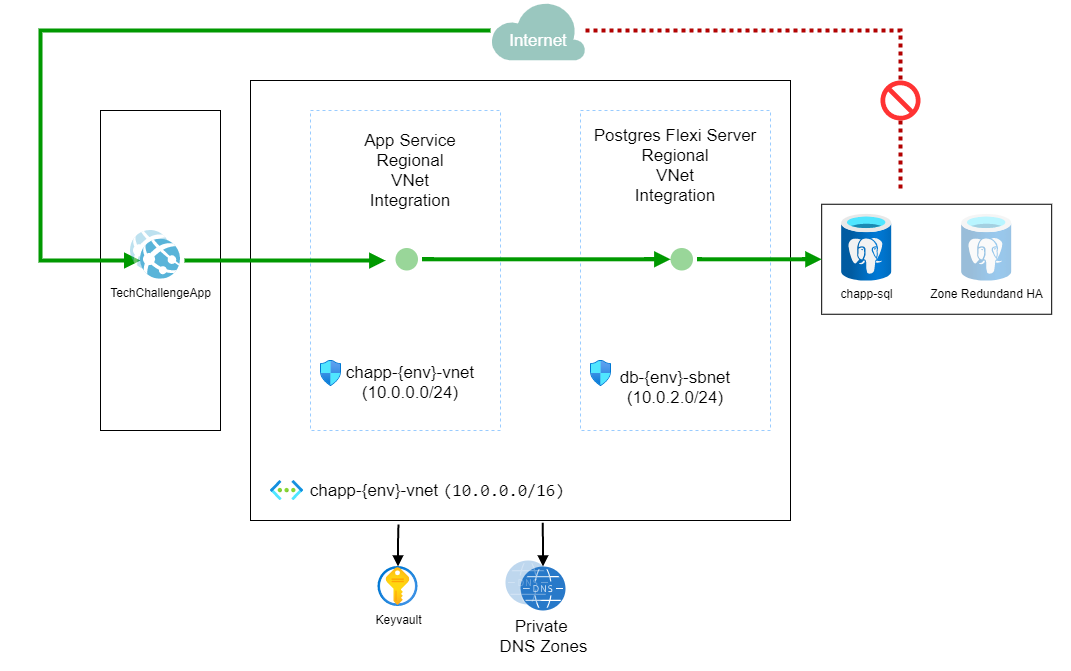

The diagram above was exported from draw.io. Its source (the exported page's mxGraphModel, read from the mxfile embedded in the PNG):
<mxGraphModel dx="1422" dy="822" grid="1" gridSize="10" guides="1" tooltips="1" connect="1" arrows="1" fold="1" page="1" pageScale="1" pageWidth="1169" pageHeight="827" math="0" shadow="0">
  <root>
    <mxCell id="0" />
    <mxCell id="1" parent="0" />
    <mxCell id="8DTVwDEHJog0y1hD2dIi-48" value="" style="rounded=0;whiteSpace=wrap;html=1;labelBackgroundColor=none;gradientColor=none;fontFamily=Helvetica;fontSize=17;fontColor=#FFFFFF;opacity=30;fillColor=none;strokeColor=none;" parent="1" vertex="1">
      <mxGeometry x="80" y="10" width="1070" height="670" as="geometry" />
    </mxCell>
    <mxCell id="5vFL_26yuVsMvgtE7zkg-4" value="" style="rounded=0;whiteSpace=wrap;html=1;" parent="1" vertex="1">
      <mxGeometry x="330" y="90" width="540" height="440" as="geometry" />
    </mxCell>
    <mxCell id="8DTVwDEHJog0y1hD2dIi-23" value="" style="rounded=0;whiteSpace=wrap;html=1;labelBackgroundColor=none;fillColor=none;fontFamily=Helvetica;fontSize=17;fontColor=#000000;perimeterSpacing=1;" parent="1" vertex="1">
      <mxGeometry x="180" y="120" width="120" height="320" as="geometry" />
    </mxCell>
    <mxCell id="8DTVwDEHJog0y1hD2dIi-21" value="" style="rounded=0;whiteSpace=wrap;html=1;fontFamily=Helvetica;fontSize=17;fontColor=#000000;labelBackgroundColor=none;fillColor=none;" parent="1" vertex="1">
      <mxGeometry x="901.18" y="213.75" width="230" height="110" as="geometry" />
    </mxCell>
    <mxCell id="5vFL_26yuVsMvgtE7zkg-11" value="" style="rounded=0;whiteSpace=wrap;html=1;dashed=1;strokeColor=#99CCFF;" parent="1" vertex="1">
      <mxGeometry x="660" y="120" width="190" height="320" as="geometry" />
    </mxCell>
    <mxCell id="5vFL_26yuVsMvgtE7zkg-10" value="" style="rounded=0;whiteSpace=wrap;html=1;dashed=1;strokeColor=#99CCFF;" parent="1" vertex="1">
      <mxGeometry x="390" y="120" width="190" height="320" as="geometry" />
    </mxCell>
    <mxCell id="8DTVwDEHJog0y1hD2dIi-44" style="edgeStyle=orthogonalEdgeStyle;rounded=0;orthogonalLoop=1;jettySize=auto;html=1;entryX=0.274;entryY=1.009;entryDx=0;entryDy=0;entryPerimeter=0;startArrow=block;startFill=1;endArrow=none;endFill=0;strokeColor=#000000;strokeWidth=2;fontFamily=Helvetica;fontSize=17;fontColor=#FFFFFF;" parent="1" source="5vFL_26yuVsMvgtE7zkg-1" target="5vFL_26yuVsMvgtE7zkg-4" edge="1">
      <mxGeometry relative="1" as="geometry" />
    </mxCell>
    <mxCell id="5vFL_26yuVsMvgtE7zkg-1" value="Keyvault&lt;br&gt;&lt;br&gt;" style="aspect=fixed;html=1;points=[];align=center;image;fontSize=12;image=img/lib/azure2/security/Key_Vaults.svg;labelBackgroundColor=none;" parent="1" vertex="1">
      <mxGeometry x="457.5" y="576" width="40" height="40" as="geometry" />
    </mxCell>
    <mxCell id="5vFL_26yuVsMvgtE7zkg-2" value="&lt;font style=&quot;font-size: 17px&quot;&gt;&amp;nbsp;chapp-{env}-vnet&amp;nbsp;&lt;span style=&quot;font-family: &amp;#34;consolas&amp;#34; , &amp;#34;courier new&amp;#34; , monospace&quot;&gt;(10.0.0.0/16)&lt;/span&gt;&lt;/font&gt;" style="aspect=fixed;html=1;points=[];align=left;image;fontSize=12;image=img/lib/azure2/networking/Virtual_Networks.svg;labelPosition=right;verticalLabelPosition=middle;verticalAlign=middle;" parent="1" vertex="1">
      <mxGeometry x="350" y="490.08" width="33.25" height="19.85" as="geometry" />
    </mxCell>
    <mxCell id="5vFL_26yuVsMvgtE7zkg-3" value="chapp-sql" style="aspect=fixed;html=1;points=[];align=center;image;fontSize=12;image=img/lib/azure2/databases/Azure_Database_PostgreSQL_Server.svg;labelBackgroundColor=none;" parent="1" vertex="1">
      <mxGeometry x="921.18" y="223.75" width="50" height="66.67" as="geometry" />
    </mxCell>
    <mxCell id="5vFL_26yuVsMvgtE7zkg-7" value="" style="aspect=fixed;html=1;points=[];align=center;image;fontSize=12;image=img/lib/azure2/networking/Network_Security_Groups.svg;" parent="1" vertex="1">
      <mxGeometry x="400" y="370" width="21.18" height="25.72" as="geometry" />
    </mxCell>
    <mxCell id="8DTVwDEHJog0y1hD2dIi-4" value="" style="group" parent="1" vertex="1" connectable="0">
      <mxGeometry x="570" y="10" width="95" height="60" as="geometry" />
    </mxCell>
    <mxCell id="8DTVwDEHJog0y1hD2dIi-2" value="" style="verticalLabelPosition=middle;html=1;verticalAlign=middle;align=center;strokeColor=none;shape=mxgraph.azure.cloud;labelPosition=center;fillColor=#9AC7BF;" parent="8DTVwDEHJog0y1hD2dIi-4" vertex="1">
      <mxGeometry width="95" height="60" as="geometry" />
    </mxCell>
    <mxCell id="8DTVwDEHJog0y1hD2dIi-3" value="Internet" style="text;html=1;strokeColor=none;fillColor=none;align=center;verticalAlign=middle;whiteSpace=wrap;rounded=0;fontColor=#FFFFFF;fontFamily=Helvetica;fontSize=17;" parent="8DTVwDEHJog0y1hD2dIi-4" vertex="1">
      <mxGeometry x="22.5" y="30" width="50" height="20" as="geometry" />
    </mxCell>
    <mxCell id="8DTVwDEHJog0y1hD2dIi-36" style="edgeStyle=orthogonalEdgeStyle;rounded=0;orthogonalLoop=1;jettySize=auto;html=1;endArrow=none;endFill=0;strokeWidth=4;fontFamily=Helvetica;fontSize=17;fontColor=#000000;dashed=1;dashPattern=1 1;strokeColor=#B20000;" parent="1" source="8DTVwDEHJog0y1hD2dIi-6" edge="1">
      <mxGeometry relative="1" as="geometry">
        <mxPoint x="980" y="200" as="targetPoint" />
      </mxGeometry>
    </mxCell>
    <mxCell id="8DTVwDEHJog0y1hD2dIi-6" value="" style="aspect=fixed;pointerEvents=1;shadow=0;dashed=0;html=1;strokeColor=none;labelPosition=center;verticalLabelPosition=bottom;verticalAlign=top;align=center;shape=mxgraph.mscae.enterprise.not_allowed;fontFamily=Helvetica;fontSize=17;fontColor=#FFFFFF;fillColor=#FF3333;" parent="1" vertex="1">
      <mxGeometry x="960" y="90" width="40" height="40" as="geometry" />
    </mxCell>
    <mxCell id="8DTVwDEHJog0y1hD2dIi-11" style="edgeStyle=orthogonalEdgeStyle;rounded=0;orthogonalLoop=1;jettySize=auto;html=1;fontFamily=Helvetica;fontSize=17;fontColor=#FFFFFF;fillColor=#e51400;strokeColor=#B20000;dashed=1;dashPattern=1 1;strokeWidth=4;endArrow=none;endFill=0;" parent="1" source="8DTVwDEHJog0y1hD2dIi-2" target="8DTVwDEHJog0y1hD2dIi-6" edge="1">
      <mxGeometry relative="1" as="geometry">
        <mxPoint x="665" y="40" as="sourcePoint" />
        <mxPoint x="938" y="230" as="targetPoint" />
        <Array as="points">
          <mxPoint x="980" y="40" />
        </Array>
      </mxGeometry>
    </mxCell>
    <mxCell id="8DTVwDEHJog0y1hD2dIi-13" value="App Service&lt;br&gt;Regional&lt;br&gt;VNet&lt;br&gt;Integration" style="text;html=1;strokeColor=none;fillColor=none;align=center;verticalAlign=middle;whiteSpace=wrap;rounded=0;fontFamily=Helvetica;fontSize=17;" parent="1" vertex="1">
      <mxGeometry x="410" y="130" width="160" height="100" as="geometry" />
    </mxCell>
    <mxCell id="8DTVwDEHJog0y1hD2dIi-14" value="Postgres Flexi Server&lt;br&gt;Regional&lt;br&gt;VNet&lt;br&gt;Integration" style="text;html=1;strokeColor=none;fillColor=none;align=center;verticalAlign=middle;whiteSpace=wrap;rounded=0;fontFamily=Helvetica;fontSize=17;" parent="1" vertex="1">
      <mxGeometry x="660" y="130" width="190" height="90" as="geometry" />
    </mxCell>
    <mxCell id="8DTVwDEHJog0y1hD2dIi-16" value="chapp-{env}-vnet (10.0.0.0/24)" style="text;html=1;strokeColor=none;fillColor=none;align=center;verticalAlign=middle;whiteSpace=wrap;rounded=0;fontFamily=Helvetica;fontSize=17;fontColor=#000000;" parent="1" vertex="1">
      <mxGeometry x="415" y="360" width="150" height="64" as="geometry" />
    </mxCell>
    <mxCell id="8DTVwDEHJog0y1hD2dIi-17" value="db-{env}-sbnet (10.0.2.0/24)" style="text;html=1;strokeColor=none;fillColor=none;align=center;verticalAlign=middle;whiteSpace=wrap;rounded=0;fontFamily=Helvetica;fontSize=17;fontColor=#000000;" parent="1" vertex="1">
      <mxGeometry x="680" y="365.07" width="150" height="64" as="geometry" />
    </mxCell>
    <mxCell id="8DTVwDEHJog0y1hD2dIi-20" value="Zone Redundand HA" style="aspect=fixed;html=1;points=[];align=center;image;fontSize=12;image=img/lib/azure2/databases/Azure_Database_PostgreSQL_Server.svg;labelBackgroundColor=none;opacity=40;" parent="1" vertex="1">
      <mxGeometry x="1041.18" y="223.75" width="50" height="66.67" as="geometry" />
    </mxCell>
    <mxCell id="8DTVwDEHJog0y1hD2dIi-22" style="edgeStyle=orthogonalEdgeStyle;rounded=0;orthogonalLoop=1;jettySize=auto;html=1;endArrow=block;endFill=1;strokeWidth=4;fontFamily=Helvetica;fontSize=17;fontColor=#000000;strokeColor=#009900;entryX=0.083;entryY=0.526;entryDx=0;entryDy=0;entryPerimeter=0;" parent="1" source="8DTVwDEHJog0y1hD2dIi-2" target="nH6ThwC_vR38v2aZAZj0-1" edge="1">
      <mxGeometry relative="1" as="geometry">
        <mxPoint x="200" y="260" as="targetPoint" />
        <Array as="points">
          <mxPoint x="120" y="40" />
          <mxPoint x="120" y="270" />
        </Array>
      </mxGeometry>
    </mxCell>
    <mxCell id="8DTVwDEHJog0y1hD2dIi-25" value="" style="aspect=fixed;html=1;points=[];align=center;image;fontSize=12;image=img/lib/mscae/App_Services.svg;opacity=40;" parent="1" vertex="1">
      <mxGeometry x="210" y="240" width="40" height="40" as="geometry" />
    </mxCell>
    <mxCell id="8DTVwDEHJog0y1hD2dIi-29" style="edgeStyle=orthogonalEdgeStyle;rounded=0;orthogonalLoop=1;jettySize=auto;html=1;entryX=0.395;entryY=0.469;entryDx=0;entryDy=0;entryPerimeter=0;endArrow=block;endFill=1;strokeWidth=4;fontFamily=Helvetica;fontSize=17;fontColor=#000000;strokeColor=#009900;" parent="1" source="nH6ThwC_vR38v2aZAZj0-1" target="5vFL_26yuVsMvgtE7zkg-10" edge="1">
      <mxGeometry relative="1" as="geometry">
        <Array as="points">
          <mxPoint x="290" y="270" />
          <mxPoint x="290" y="270" />
        </Array>
      </mxGeometry>
    </mxCell>
    <mxCell id="nH6ThwC_vR38v2aZAZj0-1" value="TechChallengeApp" style="aspect=fixed;html=1;points=[];align=center;image;fontSize=12;image=img/lib/mscae/App_Services.svg;perimeterSpacing=4;labelBackgroundColor=none;" parent="1" vertex="1">
      <mxGeometry x="220" y="248.75" width="40" height="40" as="geometry" />
    </mxCell>
    <mxCell id="8DTVwDEHJog0y1hD2dIi-32" style="edgeStyle=orthogonalEdgeStyle;rounded=0;orthogonalLoop=1;jettySize=auto;html=1;entryX=0.474;entryY=0.465;entryDx=0;entryDy=0;entryPerimeter=0;endArrow=block;endFill=1;strokeColor=#009900;strokeWidth=4;fontFamily=Helvetica;fontSize=17;fontColor=#000000;" parent="1" source="8DTVwDEHJog0y1hD2dIi-30" target="5vFL_26yuVsMvgtE7zkg-11" edge="1">
      <mxGeometry relative="1" as="geometry" />
    </mxCell>
    <mxCell id="8DTVwDEHJog0y1hD2dIi-30" value="" style="ellipse;whiteSpace=wrap;html=1;aspect=fixed;labelBackgroundColor=none;fontFamily=Helvetica;fontSize=17;fontColor=#000000;opacity=40;strokeColor=none;fillColor=#009900;perimeterSpacing=4;" parent="1" vertex="1">
      <mxGeometry x="475" y="257.5" width="22.5" height="22.5" as="geometry" />
    </mxCell>
    <mxCell id="8DTVwDEHJog0y1hD2dIi-35" style="edgeStyle=orthogonalEdgeStyle;rounded=0;orthogonalLoop=1;jettySize=auto;html=1;endArrow=block;endFill=1;strokeColor=#009900;strokeWidth=4;fontFamily=Helvetica;fontSize=17;fontColor=#000000;" parent="1" source="8DTVwDEHJog0y1hD2dIi-33" target="8DTVwDEHJog0y1hD2dIi-21" edge="1">
      <mxGeometry relative="1" as="geometry" />
    </mxCell>
    <mxCell id="8DTVwDEHJog0y1hD2dIi-33" value="" style="ellipse;whiteSpace=wrap;html=1;aspect=fixed;labelBackgroundColor=none;fontFamily=Helvetica;fontSize=17;fontColor=#000000;opacity=40;strokeColor=none;fillColor=#009900;perimeterSpacing=4;" parent="1" vertex="1">
      <mxGeometry x="750" y="257.5" width="22.5" height="22.5" as="geometry" />
    </mxCell>
    <mxCell id="8DTVwDEHJog0y1hD2dIi-43" style="edgeStyle=orthogonalEdgeStyle;rounded=0;orthogonalLoop=1;jettySize=auto;html=1;entryX=0.541;entryY=1.005;entryDx=0;entryDy=0;entryPerimeter=0;startArrow=block;startFill=1;endArrow=none;endFill=0;strokeColor=#000000;strokeWidth=2;fontFamily=Helvetica;fontSize=17;fontColor=#FFFFFF;" parent="1" source="8DTVwDEHJog0y1hD2dIi-38" target="5vFL_26yuVsMvgtE7zkg-4" edge="1">
      <mxGeometry relative="1" as="geometry" />
    </mxCell>
    <mxCell id="8DTVwDEHJog0y1hD2dIi-38" value="&lt;font color=&quot;#000000&quot;&gt;Private &lt;br&gt;DNS Zones&lt;/font&gt;" style="pointerEvents=1;shadow=0;dashed=0;html=1;labelPosition=center;verticalLabelPosition=bottom;verticalAlign=top;align=center;outlineConnect=0;shape=mxgraph.veeam2.dns;labelBackgroundColor=none;fontFamily=Helvetica;fontSize=17;fontColor=#FFFFFF;labelBorderColor=none;fillColor=#2879C9;" parent="1" vertex="1">
      <mxGeometry x="600" y="576" width="45" height="44" as="geometry" />
    </mxCell>
    <mxCell id="8DTVwDEHJog0y1hD2dIi-39" value="" style="pointerEvents=1;shadow=0;dashed=0;html=1;labelPosition=center;verticalLabelPosition=bottom;verticalAlign=top;align=center;outlineConnect=0;shape=mxgraph.veeam2.dns;labelBackgroundColor=none;fontFamily=Helvetica;fontSize=17;fontColor=#FFFFFF;labelBorderColor=none;fillColor=#2879C9;opacity=30;" parent="1" vertex="1">
      <mxGeometry x="585" y="570" width="45" height="44" as="geometry" />
    </mxCell>
    <mxCell id="8DTVwDEHJog0y1hD2dIi-47" value="" style="aspect=fixed;html=1;points=[];align=center;image;fontSize=12;image=img/lib/azure2/networking/Network_Security_Groups.svg;" parent="1" vertex="1">
      <mxGeometry x="670" y="370" width="21.18" height="25.72" as="geometry" />
    </mxCell>
  </root>
</mxGraphModel>